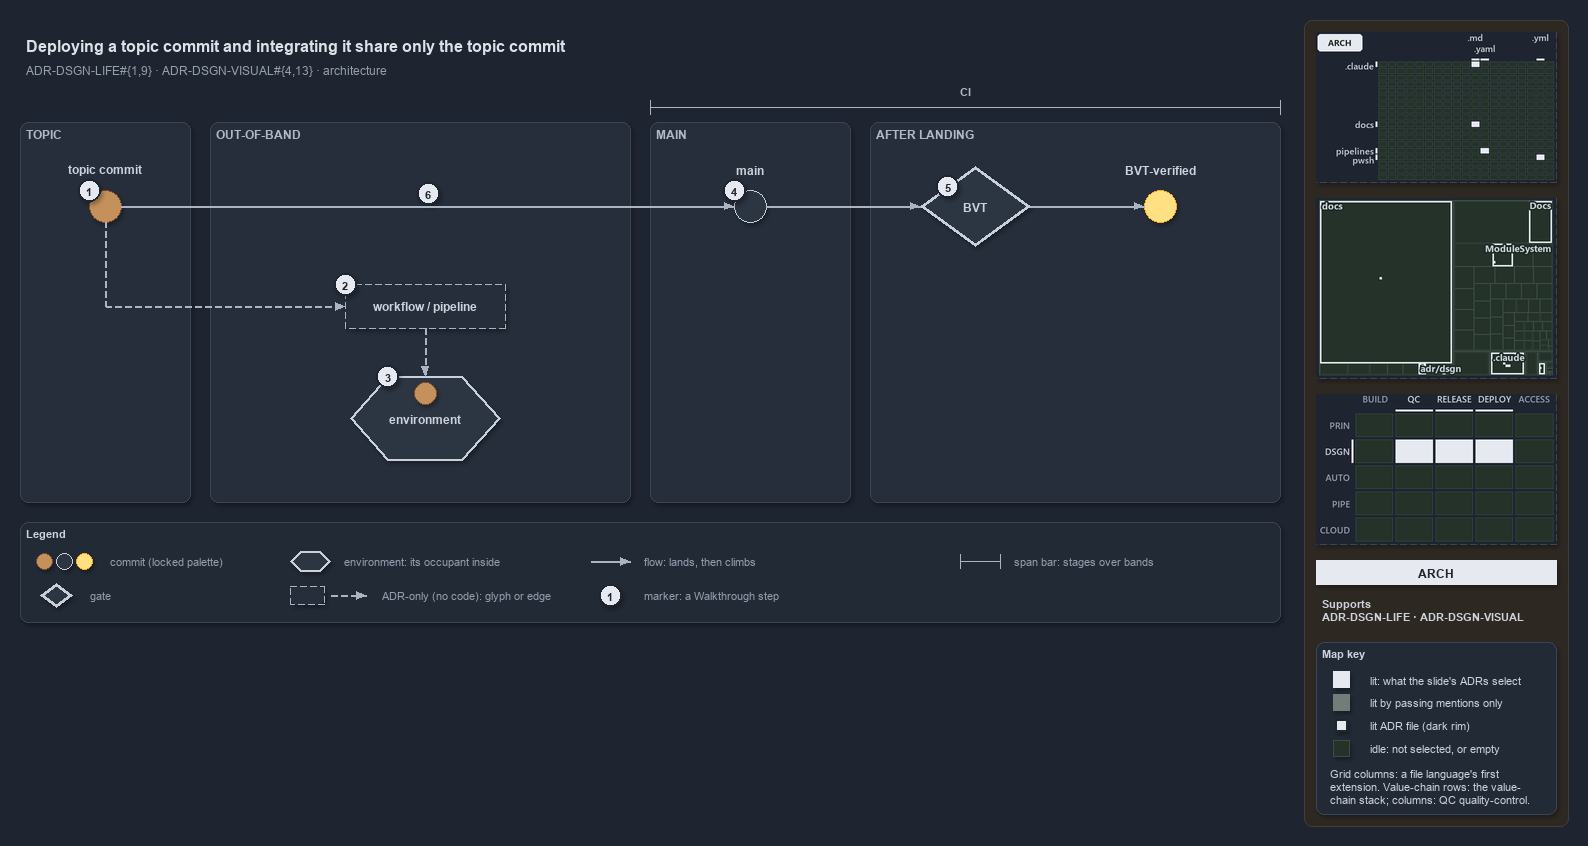

The diagram above was exported from draw.io. Its source (the exported page's mxGraphModel, read from the mxfile embedded in the PNG):
<mxGraphModel dx="1024" dy="768" grid="0" gridSize="10" guides="1" tooltips="1" connect="1" arrows="1" fold="1" page="1" pageScale="1" pageWidth="1572" pageHeight="630" background="#1E2430" math="0" shadow="1">
  <root>
    <mxCell id="0" />
    <mxCell id="1" parent="0" />
    <mxCell id="sidebar-bg" value="" style="rounded=1;arcSize=2;html=1;fillColor=#2E2823;strokeColor=#453C33;shadow=0;" vertex="1" parent="1">
      <mxGeometry x="1304" y="4" width="264" height="806" as="geometry" />
    </mxCell>
    <mxCell id="title" value="Deploying a topic commit and integrating it share only the topic commit" style="text;html=1;align=left;verticalAlign=middle;fontSize=16;fontStyle=1;fontColor=#DDE2E9;" vertex="1" parent="1">
      <mxGeometry x="20" y="14" width="1260" height="30" as="geometry" />
    </mxCell>
    <mxCell id="subtitle" value="ADR-DSGN-LIFE#{1,9} &amp;#183; ADR-DSGN-VISUAL#{4,13} &amp;#183; architecture" style="text;html=1;align=left;verticalAlign=middle;fontSize=12;fontColor=#949FAE;" vertex="1" parent="1">
      <mxGeometry x="20" y="44" width="1240" height="20" as="geometry" />
    </mxCell>
    <mxCell id="band-topic" value="TOPIC" style="rounded=1;html=1;arcSize=3;fillColor=#262E3B;strokeColor=#3A4555;verticalAlign=top;align=left;spacingLeft=8;fontStyle=1;fontSize=12;fontColor=#B0BAC7;" vertex="1" parent="1">
      <mxGeometry x="20" y="106" width="170" height="380" as="geometry" />
    </mxCell>
    <mxCell id="band-oob" value="OUT-OF-BAND" style="rounded=1;html=1;arcSize=3;fillColor=#262E3B;strokeColor=#3A4555;verticalAlign=top;align=left;spacingLeft=8;fontStyle=1;fontSize=12;fontColor=#B0BAC7;" vertex="1" parent="1">
      <mxGeometry x="210" y="106" width="420" height="380" as="geometry" />
    </mxCell>
    <mxCell id="band-main" value="MAIN" style="rounded=1;html=1;arcSize=3;fillColor=#262E3B;strokeColor=#3A4555;verticalAlign=top;align=left;spacingLeft=8;fontStyle=1;fontSize=12;fontColor=#B0BAC7;" vertex="1" parent="1">
      <mxGeometry x="650" y="106" width="200" height="380" as="geometry" />
    </mxCell>
    <mxCell id="band-after" value="AFTER LANDING" style="rounded=1;html=1;arcSize=3;fillColor=#262E3B;strokeColor=#3A4555;verticalAlign=top;align=left;spacingLeft=8;fontStyle=1;fontSize=12;fontColor=#B0BAC7;" vertex="1" parent="1">
      <mxGeometry x="870" y="106" width="410" height="380" as="geometry" />
    </mxCell>
    <mxCell id="span-ci" value="" style="shape=crossbar;whiteSpace=wrap;html=1;rounded=1;fillColor=none;strokeColor=#AAB4C3;strokeWidth=1.5;" vertex="1" parent="1">
      <mxGeometry x="650" y="84" width="630" height="14" as="geometry" />
    </mxCell>
    <mxCell id="span-ci-label" value="CI" style="text;html=1;align=center;verticalAlign=middle;fontSize=11;fontStyle=1;fontColor=#B0BAC7;labelBackgroundColor=#262E3B;" vertex="1" parent="1">
      <mxGeometry x="935" y="66" width="60" height="16" as="geometry" />
    </mxCell>
    <mxCell id="c-topic" value="" style="ellipse;html=1;fillColor=#C4915C;strokeColor=#7A4B25;strokeWidth=1.5;fontStyle=1;fontSize=11;fontColor=#CDD3DC;" vertex="1" parent="1">
      <mxGeometry x="89" y="174" width="32" height="32" as="geometry" />
    </mxCell>
    <mxCell id="c-topic-name" value="topic commit" style="text;html=1;align=center;verticalAlign=middle;fontSize=12;fontStyle=1;fontColor=#CDD3DC;" vertex="1" parent="1">
      <mxGeometry x="25" y="144" width="160" height="18" as="geometry" />
    </mxCell>
    <mxCell id="c-main" value="" style="ellipse;html=1;fillColor=#2C3542;strokeColor=#C7D0DB;strokeWidth=1.5;fontStyle=1;fontSize=11;fontColor=#CDD3DC;" vertex="1" parent="1">
      <mxGeometry x="734" y="174" width="32" height="32" as="geometry" />
    </mxCell>
    <mxCell id="c-main-name" value="main" style="text;html=1;align=center;verticalAlign=middle;fontSize=12;fontStyle=1;fontColor=#CDD3DC;" vertex="1" parent="1">
      <mxGeometry x="670" y="144" width="160" height="18" as="geometry" />
    </mxCell>
    <mxCell id="edge-topic-main" value="" style="edgeStyle=orthogonalEdgeStyle;rounded=1;html=1;endArrow=block;strokeColor=#AAB4C3;fontColor=#CDD3DC;shadow=0;" edge="1" parent="1" source="c-topic" target="c-main">
      <mxGeometry relative="1" as="geometry" />
    </mxCell>
    <mxCell id="g-bvt" value="&lt;b&gt;BVT&lt;/b&gt;" style="rhombus;whiteSpace=wrap;html=1;fillColor=#2C3542;strokeColor=#C7D0DB;strokeWidth=3;fontSize=12;fontColor=#CDD3DC;" vertex="1" parent="1">
      <mxGeometry x="920" y="150" width="110" height="80" as="geometry" />
    </mxCell>
    <mxCell id="c-yellow" value="" style="ellipse;html=1;fillColor=#FFE082;strokeColor=#F9A825;strokeWidth=1.5;fontStyle=1;fontSize=11;fontColor=#CDD3DC;" vertex="1" parent="1">
      <mxGeometry x="1144" y="174" width="32" height="32" as="geometry" />
    </mxCell>
    <mxCell id="c-yellow-name" value="BVT-verified" style="text;html=1;align=center;verticalAlign=middle;fontSize=12;fontStyle=1;fontColor=#CDD3DC;" vertex="1" parent="1">
      <mxGeometry x="1080" y="144" width="160" height="18" as="geometry" />
    </mxCell>
    <mxCell id="edge-main-bvt" value="" style="edgeStyle=orthogonalEdgeStyle;rounded=1;html=1;endArrow=block;strokeColor=#AAB4C3;fontColor=#CDD3DC;shadow=0;" edge="1" parent="1" source="c-main" target="g-bvt">
      <mxGeometry relative="1" as="geometry" />
    </mxCell>
    <mxCell id="edge-bvt-yellow" value="" style="edgeStyle=orthogonalEdgeStyle;rounded=1;html=1;endArrow=block;strokeColor=#AAB4C3;fontColor=#CDD3DC;shadow=0;" edge="1" parent="1" source="g-bvt" target="c-yellow">
      <mxGeometry relative="1" as="geometry" />
    </mxCell>
    <mxCell id="port-topic-r2" value="" style="text;html=1;strokeColor=none;fillColor=none;" vertex="1" parent="1">
      <mxGeometry x="105" y="290" width="1" height="1" as="geometry" />
    </mxCell>
    <mxCell id="edge-topic-bus" value="" style="edgeStyle=orthogonalEdgeStyle;rounded=1;html=1;endArrow=block;strokeColor=#AAB4C3;endArrow=none;dashed=1;fontColor=#CDD3DC;shadow=0;" edge="1" parent="1" source="c-topic" target="port-topic-r2">
      <mxGeometry relative="1" as="geometry" />
    </mxCell>
    <mxCell id="a-workflow" value="&lt;b&gt;workflow / pipeline&lt;/b&gt;" style="rounded=1;whiteSpace=wrap;html=1;arcSize=50;fillColor=#262E3B;strokeColor=#AAB4C3;dashed=1;fontSize=12;" vertex="1" parent="1">
      <mxGeometry x="345" y="268" width="160" height="44" as="geometry" />
    </mxCell>
    <mxCell id="edge-bus-workflow" value="" style="edgeStyle=orthogonalEdgeStyle;rounded=1;html=1;endArrow=block;strokeColor=#AAB4C3;dashed=1;fontColor=#CDD3DC;shadow=0;" edge="1" parent="1" source="port-topic-r2" target="a-workflow">
      <mxGeometry relative="1" as="geometry" />
    </mxCell>
    <mxCell id="e-env" value="&lt;b&gt;environment&lt;/b&gt;" style="shape=hexagon;perimeter=hexagonPerimeter2;whiteSpace=wrap;html=1;fillColor=#2C3542;strokeColor=#C7D0DB;strokeWidth=2;fontColor=#CDD3DC;fontSize=12;" vertex="1" parent="1">
      <mxGeometry x="350" y="360" width="150" height="84" as="geometry" />
    </mxCell>
    <mxCell id="c-occupant" value="" style="ellipse;html=1;fillColor=#C4915C;strokeColor=#7A4B25;strokeWidth=1.5;fontStyle=1;fontSize=11;fontColor=#CDD3DC;" vertex="1" parent="1">
      <mxGeometry x="414" y="366" width="22" height="22" as="geometry" />
    </mxCell>
    <mxCell id="edge-workflow-env" value="" style="edgeStyle=orthogonalEdgeStyle;rounded=1;html=1;endArrow=block;strokeColor=#AAB4C3;dashed=1;fontColor=#CDD3DC;shadow=0;" edge="1" parent="1" source="a-workflow" target="e-env">
      <mxGeometry relative="1" as="geometry" />
    </mxCell>
    <mxCell id="mark-1" value="1" style="ellipse;html=1;fillColor=#E6EAF0;strokeColor=#1E2430;strokeWidth=2;fontColor=#1E2430;fontStyle=1;fontSize=11;" vertex="1" parent="1">
      <mxGeometry x="78" y="163" width="22" height="22" as="geometry" />
    </mxCell>
    <mxCell id="mark-2" value="2" style="ellipse;html=1;fillColor=#E6EAF0;strokeColor=#1E2430;strokeWidth=2;fontColor=#1E2430;fontStyle=1;fontSize=11;" vertex="1" parent="1">
      <mxGeometry x="334" y="257" width="22" height="22" as="geometry" />
    </mxCell>
    <mxCell id="mark-3" value="3" style="ellipse;html=1;fillColor=#E6EAF0;strokeColor=#1E2430;strokeWidth=2;fontColor=#1E2430;fontStyle=1;fontSize=11;" vertex="1" parent="1">
      <mxGeometry x="376.5" y="349" width="22" height="22" as="geometry" />
    </mxCell>
    <mxCell id="mark-4" value="4" style="ellipse;html=1;fillColor=#E6EAF0;strokeColor=#1E2430;strokeWidth=2;fontColor=#1E2430;fontStyle=1;fontSize=11;" vertex="1" parent="1">
      <mxGeometry x="723" y="163" width="22" height="22" as="geometry" />
    </mxCell>
    <mxCell id="mark-5" value="5" style="ellipse;html=1;fillColor=#E6EAF0;strokeColor=#1E2430;strokeWidth=2;fontColor=#1E2430;fontStyle=1;fontSize=11;" vertex="1" parent="1">
      <mxGeometry x="936.5" y="159" width="22" height="22" as="geometry" />
    </mxCell>
    <mxCell id="mark-6" value="6" style="ellipse;html=1;fillColor=#E6EAF0;strokeColor=#1E2430;strokeWidth=2;fontColor=#1E2430;fontStyle=1;fontSize=11;" vertex="1" parent="1">
      <mxGeometry x="417" y="166" width="22" height="22" as="geometry" />
    </mxCell>
    <mxCell id="legend" value="&lt;b&gt;Legend&lt;/b&gt;" style="rounded=1;whiteSpace=wrap;html=1;arcSize=6;fillColor=#222A36;strokeColor=#3A4555;align=left;verticalAlign=top;spacing=8;fontSize=11;fontColor=#CDD3DC;" vertex="1" parent="1">
      <mxGeometry x="20" y="506" width="1260" height="100" as="geometry" />
    </mxCell>
    <mxCell id="legend-0-brown" value="" style="ellipse;html=1;fillColor=#C4915C;strokeColor=#7A4B25;strokeWidth=1.5;fontColor=#CDD3DC;" vertex="1" parent="1">
      <mxGeometry x="36" y="537" width="16" height="16" as="geometry" />
    </mxCell>
    <mxCell id="legend-0-grey" value="" style="ellipse;html=1;fillColor=#2C3542;strokeColor=#C7D0DB;strokeWidth=1.5;fontColor=#CDD3DC;" vertex="1" parent="1">
      <mxGeometry x="56" y="537" width="16" height="16" as="geometry" />
    </mxCell>
    <mxCell id="legend-0-yellow" value="" style="ellipse;html=1;fillColor=#FFE082;strokeColor=#F9A825;strokeWidth=1.5;fontColor=#CDD3DC;" vertex="1" parent="1">
      <mxGeometry x="76" y="537" width="16" height="16" as="geometry" />
    </mxCell>
    <mxCell id="legend-0-text" value="commit (locked palette)" style="text;html=1;align=left;verticalAlign=middle;fontSize=11;fontColor=#949FAE;" vertex="1" parent="1">
      <mxGeometry x="104" y="535" width="290" height="20" as="geometry" />
    </mxCell>
    <mxCell id="legend-1" value="" style="rhombus;whiteSpace=wrap;html=1;fillColor=#2C3542;strokeColor=#C7D0DB;strokeWidth=3;fontSize=12;fontColor=#CDD3DC;" vertex="1" parent="1">
      <mxGeometry x="40" y="567" width="32" height="24" as="geometry" />
    </mxCell>
    <mxCell id="legend-1-text" value="gate" style="text;html=1;align=left;verticalAlign=middle;fontSize=11;fontColor=#949FAE;" vertex="1" parent="1">
      <mxGeometry x="84" y="569" width="290" height="20" as="geometry" />
    </mxCell>
    <mxCell id="legend-2" value="" style="shape=hexagon;perimeter=hexagonPerimeter2;whiteSpace=wrap;html=1;fillColor=#2C3542;strokeColor=#C7D0DB;strokeWidth=2;fontColor=#CDD3DC;fontSize=12;" vertex="1" parent="1">
      <mxGeometry x="290" y="535" width="40" height="20" as="geometry" />
    </mxCell>
    <mxCell id="legend-2-text" value="environment: its occupant inside" style="text;html=1;align=left;verticalAlign=middle;fontSize=11;fontColor=#949FAE;" vertex="1" parent="1">
      <mxGeometry x="338" y="535" width="290" height="20" as="geometry" />
    </mxCell>
    <mxCell id="legend-3" value="" style="rounded=1;whiteSpace=wrap;html=1;arcSize=50;fillColor=#262E3B;strokeColor=#AAB4C3;dashed=1;fontSize=12;" vertex="1" parent="1">
      <mxGeometry x="290" y="570" width="34" height="18" as="geometry" />
    </mxCell>
    <mxCell id="legend-3-a" value="" style="text;html=1;strokeColor=none;fillColor=none;" vertex="1" parent="1">
      <mxGeometry x="330" y="579" width="1" height="1" as="geometry" />
    </mxCell>
    <mxCell id="legend-3-b" value="" style="text;html=1;strokeColor=none;fillColor=none;" vertex="1" parent="1">
      <mxGeometry x="366" y="579" width="1" height="1" as="geometry" />
    </mxCell>
    <mxCell id="legend-3-edge" value="" style="edgeStyle=orthogonalEdgeStyle;rounded=1;html=1;endArrow=block;strokeColor=#AAB4C3;dashed=1;fontColor=#CDD3DC;shadow=0;" edge="1" parent="1" source="legend-3-a" target="legend-3-b">
      <mxGeometry relative="1" as="geometry" />
    </mxCell>
    <mxCell id="legend-3-text" value="ADR-only (no code): glyph or edge" style="text;html=1;align=left;verticalAlign=middle;fontSize=11;fontColor=#949FAE;" vertex="1" parent="1">
      <mxGeometry x="376" y="569" width="290" height="20" as="geometry" />
    </mxCell>
    <mxCell id="legend-4-a" value="" style="text;html=1;strokeColor=none;fillColor=none;" vertex="1" parent="1">
      <mxGeometry x="590" y="545" width="1" height="1" as="geometry" />
    </mxCell>
    <mxCell id="legend-4-b" value="" style="text;html=1;strokeColor=none;fillColor=none;" vertex="1" parent="1">
      <mxGeometry x="630" y="545" width="1" height="1" as="geometry" />
    </mxCell>
    <mxCell id="legend-4-edge" value="" style="edgeStyle=orthogonalEdgeStyle;rounded=1;html=1;endArrow=block;strokeColor=#AAB4C3;fontColor=#CDD3DC;shadow=0;" edge="1" parent="1" source="legend-4-a" target="legend-4-b">
      <mxGeometry relative="1" as="geometry" />
    </mxCell>
    <mxCell id="legend-4-text" value="flow: lands, then climbs" style="text;html=1;align=left;verticalAlign=middle;fontSize=11;fontColor=#949FAE;" vertex="1" parent="1">
      <mxGeometry x="638" y="535" width="290" height="20" as="geometry" />
    </mxCell>
    <mxCell id="legend-5" value="1" style="ellipse;html=1;fillColor=#E6EAF0;strokeColor=#1E2430;strokeWidth=2;fontColor=#1E2430;fontStyle=1;fontSize=11;" vertex="1" parent="1">
      <mxGeometry x="599" y="568" width="22" height="22" as="geometry" />
    </mxCell>
    <mxCell id="legend-5-text" value="marker: a Walkthrough step" style="text;html=1;align=left;verticalAlign=middle;fontSize=11;fontColor=#949FAE;" vertex="1" parent="1">
      <mxGeometry x="638" y="569" width="290" height="20" as="geometry" />
    </mxCell>
    <mxCell id="legend-6" value="" style="shape=crossbar;whiteSpace=wrap;html=1;rounded=1;fillColor=none;strokeColor=#AAB4C3;strokeWidth=1.5;" vertex="1" parent="1">
      <mxGeometry x="960" y="538" width="40" height="14" as="geometry" />
    </mxCell>
    <mxCell id="legend-6-text" value="span bar: stages over bands" style="text;html=1;align=left;verticalAlign=middle;fontSize=11;fontColor=#949FAE;" vertex="1" parent="1">
      <mxGeometry x="1008" y="535" width="290" height="20" as="geometry" />
    </mxCell>
    <mxCell id="minimap-grid" value="" style="shape=image;html=1;imageAspect=0;aspect=fixed;verticalLabelPosition=bottom;strokeColor=#3A4555;dashed=1;fillColor=#222A36;image=data:image/png,(base64 omitted: 10024 chars);" vertex="1" parent="1">
      <mxGeometry x="1316" y="16" width="240" height="150" as="geometry" />
    </mxCell>
    <mxCell id="minimap-tree" value="" style="shape=image;html=1;imageAspect=0;aspect=fixed;verticalLabelPosition=bottom;strokeColor=#3A4555;dashed=1;fillColor=#222A36;image=data:image/png,(base64 omitted: 15236 chars);" vertex="1" parent="1">
      <mxGeometry x="1316" y="182" width="240" height="180" as="geometry" />
    </mxCell>
    <mxCell id="minimap-chain" value="" style="shape=image;html=1;imageAspect=0;aspect=fixed;verticalLabelPosition=bottom;strokeColor=#3A4555;dashed=1;fillColor=#222A36;image=data:image/png,(base64 omitted: 13568 chars);" vertex="1" parent="1">
      <mxGeometry x="1316" y="378" width="240" height="150" as="geometry" />
    </mxCell>
    <mxCell id="lens-badge" value="ARCH" style="rounded=0;whiteSpace=wrap;html=1;align=center;verticalAlign=middle;fontSize=12;fontStyle=1;fontColor=#1E2430;fillColor=#E6EAF0;strokeColor=none;" vertex="1" parent="1">
      <mxGeometry x="1316" y="544" width="240" height="24" as="geometry" />
    </mxCell>
    <mxCell id="supports" value="&lt;b&gt;Supports&lt;/b&gt;&lt;br&gt;ADR-DSGN-LIFE &amp;#183; ADR-DSGN-VISUAL" style="text;html=1;whiteSpace=wrap;align=left;verticalAlign=top;fontSize=11;fontColor=#CDD3DC;" vertex="1" parent="1">
      <mxGeometry x="1316" y="576" width="240" height="38" as="geometry" />
    </mxCell>
    <mxCell id="mapkey" value="&lt;b&gt;Map key&lt;/b&gt;" style="rounded=1;arcSize=6;whiteSpace=wrap;html=1;align=left;verticalAlign=top;fontSize=11;fontColor=#CDD3DC;fillColor=#222A36;strokeColor=#3A4555;spacingLeft=8;spacingTop=2;" vertex="1" parent="1">
      <mxGeometry x="1316" y="626" width="240" height="172" as="geometry" />
    </mxCell>
    <mxCell id="mapkey-lit" value="" style="rounded=0;html=1;fillColor=#E6EAF0;strokeColor=#E6EAF0;" vertex="1" parent="1">
      <mxGeometry x="1333.0" y="655.0" width="16" height="16" as="geometry" />
    </mxCell>
    <mxCell id="mapkey-lit-text" value="lit: what the slide's ADRs select" style="text;html=1;align=left;verticalAlign=middle;fontSize=11;fontColor=#CDD3DC;" vertex="1" parent="1">
      <mxGeometry x="1364" y="653" width="184" height="20" as="geometry" />
    </mxCell>
    <mxCell id="mapkey-touched" value="" style="rounded=0;html=1;fillColor=#727C79;strokeColor=#727C79;" vertex="1" parent="1">
      <mxGeometry x="1333.0" y="678.0" width="16" height="16" as="geometry" />
    </mxCell>
    <mxCell id="mapkey-touched-text" value="lit by passing mentions only" style="text;html=1;align=left;verticalAlign=middle;fontSize=11;fontColor=#CDD3DC;" vertex="1" parent="1">
      <mxGeometry x="1364" y="676" width="184" height="20" as="geometry" />
    </mxCell>
    <mxCell id="mapkey-adr" value="" style="rounded=0;html=1;fillColor=#E6EAF0;strokeColor=#1C2A24;strokeWidth=2;" vertex="1" parent="1">
      <mxGeometry x="1335.0" y="703.0" width="12" height="12" as="geometry" />
    </mxCell>
    <mxCell id="mapkey-adr-text" value="lit ADR file (dark rim)" style="text;html=1;align=left;verticalAlign=middle;fontSize=11;fontColor=#CDD3DC;" vertex="1" parent="1">
      <mxGeometry x="1364" y="699" width="184" height="20" as="geometry" />
    </mxCell>
    <mxCell id="mapkey-idle" value="" style="rounded=0;html=1;fillColor=#243229;strokeColor=#3B4D43;" vertex="1" parent="1">
      <mxGeometry x="1333.0" y="724.0" width="16" height="16" as="geometry" />
    </mxCell>
    <mxCell id="mapkey-idle-text" value="idle: not selected, or empty" style="text;html=1;align=left;verticalAlign=middle;fontSize=11;fontColor=#CDD3DC;" vertex="1" parent="1">
      <mxGeometry x="1364" y="722" width="184" height="20" as="geometry" />
    </mxCell>
    <mxCell id="mapkey-codes" value="Grid columns: a file language's first&lt;br&gt;extension. Value-chain rows: the value-&lt;br&gt;chain stack; columns: QC quality-control." style="text;html=1;align=left;verticalAlign=top;whiteSpace=wrap;fontSize=11;fontColor=#CDD3DC;" vertex="1" parent="1">
      <mxGeometry x="1324" y="746" width="224" height="46" as="geometry" />
    </mxCell>
  </root>
</mxGraphModel>